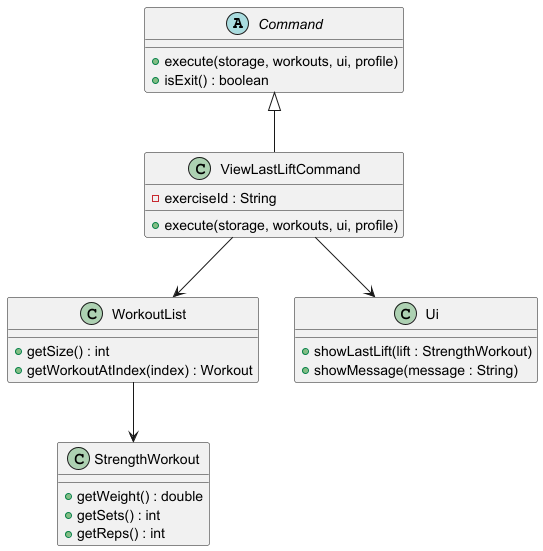

The diagram above was rendered by PlantUML. Its source (embedded in the PNG):
@startuml
abstract class Command {
    +execute(storage, workouts, ui, profile)
    +isExit() : boolean
}

class ViewLastLiftCommand {
    -exerciseId : String
    +execute(storage, workouts, ui, profile)
}

class WorkoutList {
    +getSize() : int
    +getWorkoutAtIndex(index) : Workout
}

class StrengthWorkout {
    +getWeight() : double
    +getSets() : int
    +getReps() : int
}

class Ui {
    +showLastLift(lift : StrengthWorkout)
    +showMessage(message : String)
}

Command <|-- ViewLastLiftCommand
ViewLastLiftCommand --> WorkoutList
ViewLastLiftCommand --> Ui
WorkoutList --> StrengthWorkout
@enduml